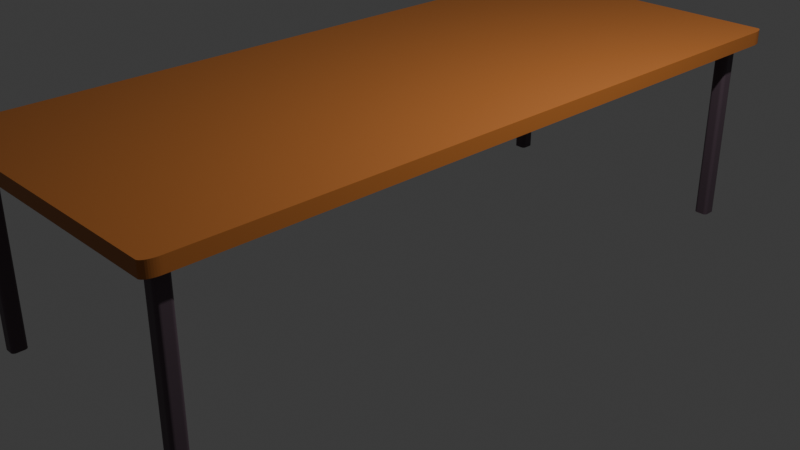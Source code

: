 # Source: Table.blend  (saved by Blender 4.4.32; exported with 4.5.12 LTS)
import bpy
from mathutils import Matrix  # noqa: F401  (used for matrix-valued properties, if any)

bpy.ops.wm.read_factory_settings(use_empty=True)
scene = bpy.context.scene
scene.name = 'Scene'

# ---- collections
col_collection = bpy.data.collections.new('Collection'); scene.collection.children.link(col_collection)

# ---- materials (node trees are filled in below, after node groups)
mat_material = bpy.data.materials.new('Material')
mat_material.alpha_threshold = 0.0
mat_material.roughness = 0.5
mat_material.line_color = (0.0, 0.0, 0.0, 1.0)
mat_material_003 = bpy.data.materials.new('Material.003')
mat_material_004 = bpy.data.materials.new('Material.004')
mat_material_002 = bpy.data.materials.new('Material.002')
mat_material_005 = bpy.data.materials.new('Material.005')

# ---- material node trees
mat_material.use_nodes = True; mat_material.node_tree.nodes.clear()
_N = mat_material.node_tree.nodes; _L = mat_material.node_tree.links
n0 = _N.new('ShaderNodeOutputMaterial'); n0.name = 'Material Output'; n0.location = (300, 300)
n1 = _N.new('ShaderNodeBsdfPrincipled'); n1.name = 'Principled BSDF'; n1.location = (10, 300)
n1.inputs[0].default_value = (0.4516, 0.1494, 0.03111, 1.0)
n1.inputs[3].default_value = 1.45
_L.new(n1.outputs[0], n0.inputs[0])
n0.is_active_output = True
mat_material_003.use_nodes = True; mat_material_003.node_tree.nodes.clear()
_N = mat_material_003.node_tree.nodes; _L = mat_material_003.node_tree.links
n0 = _N.new('ShaderNodeBsdfPrincipled'); n0.name = 'Principled BSDF'; n0.location = (10, 300)
n0.inputs[0].default_value = (0.09084, 0.05951, 0.07819, 1.0)
n1 = _N.new('ShaderNodeOutputMaterial'); n1.name = 'Material Output'; n1.location = (300, 300)
_L.new(n0.outputs[0], n1.inputs[0])
n1.is_active_output = True
mat_material_004.use_nodes = True; mat_material_004.node_tree.nodes.clear()
_N = mat_material_004.node_tree.nodes; _L = mat_material_004.node_tree.links
n0 = _N.new('ShaderNodeBsdfPrincipled'); n0.name = 'Principled BSDF'; n0.location = (10, 300)
n0.inputs[0].default_value = (0.09084, 0.05951, 0.07819, 1.0)
n1 = _N.new('ShaderNodeOutputMaterial'); n1.name = 'Material Output'; n1.location = (300, 300)
_L.new(n0.outputs[0], n1.inputs[0])
n1.is_active_output = True
mat_material_002.use_nodes = True; mat_material_002.node_tree.nodes.clear()
_N = mat_material_002.node_tree.nodes; _L = mat_material_002.node_tree.links
n0 = _N.new('ShaderNodeBsdfPrincipled'); n0.name = 'Principled BSDF'; n0.location = (10, 300)
n0.inputs[0].default_value = (0.09084, 0.05951, 0.07819, 1.0)
n1 = _N.new('ShaderNodeOutputMaterial'); n1.name = 'Material Output'; n1.location = (300, 300)
_L.new(n0.outputs[0], n1.inputs[0])
n1.is_active_output = True
mat_material_005.use_nodes = True; mat_material_005.node_tree.nodes.clear()
_N = mat_material_005.node_tree.nodes; _L = mat_material_005.node_tree.links
n0 = _N.new('ShaderNodeBsdfPrincipled'); n0.name = 'Principled BSDF'; n0.location = (10, 300)
n0.inputs[0].default_value = (0.09084, 0.05951, 0.07819, 1.0)
n1 = _N.new('ShaderNodeOutputMaterial'); n1.name = 'Material Output'; n1.location = (300, 300)
_L.new(n0.outputs[0], n1.inputs[0])
n1.is_active_output = True

# ---- world
world_world = bpy.data.worlds.new('World'); scene.world = world_world
world_world.use_nodes = True; world_world.node_tree.nodes.clear()
_N = world_world.node_tree.nodes; _L = world_world.node_tree.links
n0 = _N.new('ShaderNodeOutputWorld'); n0.name = 'World Output'; n0.location = (300, 300)
n1 = _N.new('ShaderNodeBackground'); n1.name = 'Background'; n1.location = (10, 300)
n1.inputs[0].default_value = (0.05088, 0.05088, 0.05088, 1.0)
_L.new(n1.outputs[0], n0.inputs[0])
n0.is_active_output = True
world_world.color = (0.05088, 0.05088, 0.05088)
world_world.sun_shadow_jitter_overblur = 0.0

# ---- cameras
cam_camera = bpy.data.cameras.new('Camera')
cam_camera.clip_end = 100.0
cam_camera.ortho_scale = 7.314

# ---- lights
light_light = bpy.data.lights.new('Light', 'POINT')
light_light.energy = 1000.0
light_light.shadow_soft_size = 0.1

# ---- meshes
me_cube = bpy.data.meshes.new('Cube')
me_cube.from_pydata([(1.0, 0.9578, 1.0), (0.9578, 1.0, 1.0), (0.9996, 0.9638, 1.0), (0.9983, 0.9697, 1.0), (0.9962, 0.9753, 1.0), (0.9933, 0.9806, 1.0), (0.9897, 0.9854, 1.0), (0.9854, 0.9897, 1.0), (0.9806, 0.9933, 1.0), (0.9753, 0.9962, 1.0), (0.9697, 0.9983, 1.0), (0.9638, 0.9996, 1.0), (0.9578, 1.0, -1.0), (1.0, 0.9578, -1.0), (0.9638, 0.9996, -1.0), (0.9697, 0.9983, -1.0), (0.9753, 0.9962, -1.0), (0.9806, 0.9933, -1.0), (0.9854, 0.9897, -1.0), (0.9897, 0.9854, -1.0), (0.9933, 0.9806, -1.0), (0.9962, 0.9753, -1.0), (0.9983, 0.9697, -1.0), (0.9996, 0.9638, -1.0), (0.9578, -1.0, 1.0), (1.0, -0.9578, 1.0), (0.9638, -0.9996, 1.0), (0.9697, -0.9983, 1.0), (0.9753, -0.9962, 1.0), (0.9806, -0.9933, 1.0), (0.9854, -0.9897, 1.0), (0.9897, -0.9854, 1.0), (0.9933, -0.9806, 1.0), (0.9962, -0.9753, 1.0), (0.9983, -0.9697, 1.0), (0.9996, -0.9638, 1.0), (1.0, -0.9578, -1.0), (0.9578, -1.0, -1.0), (0.9996, -0.9638, -1.0), (0.9983, -0.9697, -1.0), (0.9962, -0.9753, -1.0), (0.9933, -0.9806, -1.0), (0.9897, -0.9854, -1.0), (0.9854, -0.9897, -1.0), (0.9806, -0.9933, -1.0), (0.9753, -0.9962, -1.0), (0.9697, -0.9983, -1.0), (0.9638, -0.9996, -1.0), (-0.9578, 1.0, 1.0), (-1.0, 0.9578, 1.0), (-0.9638, 0.9996, 1.0), (-0.9697, 0.9983, 1.0), (-0.9753, 0.9962, 1.0), (-0.9806, 0.9933, 1.0), (-0.9854, 0.9897, 1.0), (-0.9897, 0.9854, 1.0), (-0.9933, 0.9806, 1.0), (-0.9962, 0.9753, 1.0), (-0.9983, 0.9697, 1.0), (-0.9996, 0.9638, 1.0), (-1.0, 0.9578, -1.0), (-0.9578, 1.0, -1.0), (-0.9996, 0.9638, -1.0), (-0.9983, 0.9697, -1.0), (-0.9962, 0.9753, -1.0), (-0.9933, 0.9806, -1.0), (-0.9897, 0.9854, -1.0), (-0.9854, 0.9897, -1.0), (-0.9806, 0.9933, -1.0), (-0.9753, 0.9962, -1.0), (-0.9697, 0.9983, -1.0), (-0.9638, 0.9996, -1.0), (-1.0, -0.9578, 1.0), (-0.9578, -1.0, 1.0), (-0.9996, -0.9638, 1.0), (-0.9983, -0.9697, 1.0), (-0.9962, -0.9753, 1.0), (-0.9933, -0.9806, 1.0), (-0.9897, -0.9854, 1.0), (-0.9854, -0.9897, 1.0), (-0.9806, -0.9933, 1.0), (-0.9753, -0.9962, 1.0), (-0.9697, -0.9983, 1.0), (-0.9638, -0.9996, 1.0), (-0.9578, -1.0, -1.0), (-1.0, -0.9578, -1.0), (-0.9638, -0.9996, -1.0), (-0.9697, -0.9983, -1.0), (-0.9753, -0.9962, -1.0), (-0.9806, -0.9933, -1.0), (-0.9854, -0.9897, -1.0), (-0.9897, -0.9854, -1.0), (-0.9933, -0.9806, -1.0), (-0.9962, -0.9753, -1.0), (-0.9983, -0.9697, -1.0), (-0.9996, -0.9638, -1.0), (0.8695, 0.9452, -28.41), (0.8927, 0.9345, -28.41), (0.8721, 0.9451, -28.41), (0.8747, 0.9449, -28.41), (0.8772, 0.9446, -28.41), (0.8796, 0.9441, -28.41), (0.8818, 0.9435, -28.41), (0.884, 0.9428, -28.41), (0.8859, 0.942, -28.41), (0.8876, 0.9412, -28.41), (0.8891, 0.9402, -28.41), (0.8904, 0.9391, -28.41), (0.8914, 0.938, -28.41), (0.8921, 0.9369, -28.41), (0.8925, 0.9357, -28.41), (0.8927, 0.9345, -0.937), (0.8695, 0.9452, -0.937), (0.8925, 0.9357, -0.937), (0.8921, 0.9369, -0.937), (0.8914, 0.938, -0.937), (0.8904, 0.9391, -0.937), (0.8891, 0.9402, -0.937), (0.8876, 0.9412, -0.937), (0.8859, 0.942, -0.937), (0.884, 0.9428, -0.937), (0.8818, 0.9435, -0.937), (0.8796, 0.9441, -0.937), (0.8772, 0.9446, -0.937), (0.8747, 0.9449, -0.937), (0.8721, 0.9451, -0.937), (0.8927, 0.9132, -28.41), (0.8695, 0.9025, -28.41), (0.8925, 0.912, -28.41), (0.8921, 0.9108, -28.41), (0.8914, 0.9096, -28.41), (0.8904, 0.9085, -28.41), (0.8891, 0.9075, -28.41), (0.8876, 0.9065, -28.41), (0.8859, 0.9056, -28.41), (0.884, 0.9048, -28.41), (0.8818, 0.9042, -28.41), (0.8796, 0.9036, -28.41), (0.8772, 0.9031, -28.41), (0.8747, 0.9028, -28.41), (0.8721, 0.9026, -28.41), (0.8695, 0.9025, -0.937), (0.8927, 0.9132, -0.937), (0.8721, 0.9026, -0.937), (0.8747, 0.9028, -0.937), (0.8772, 0.9031, -0.937), (0.8796, 0.9036, -0.937), (0.8818, 0.9042, -0.937), (0.884, 0.9048, -0.937), (0.8859, 0.9056, -0.937), (0.8876, 0.9065, -0.937), (0.8891, 0.9075, -0.937), (0.8904, 0.9085, -0.937), (0.8914, 0.9096, -0.937), (0.8921, 0.9108, -0.937), (0.8925, 0.912, -0.937), (0.8001, 0.9345, -28.41), (0.8232, 0.9452, -28.41), (0.8002, 0.9357, -28.41), (0.8006, 0.9369, -28.41), (0.8014, 0.938, -28.41), (0.8023, 0.9391, -28.41), (0.8036, 0.9402, -28.41), (0.8051, 0.9412, -28.41), (0.8068, 0.942, -28.41), (0.8088, 0.9428, -28.41), (0.8109, 0.9435, -28.41), (0.8131, 0.9441, -28.41), (0.8155, 0.9446, -28.41), (0.818, 0.9449, -28.41), (0.8206, 0.9451, -28.41), (0.8232, 0.9452, -0.937), (0.8001, 0.9345, -0.937), (0.8206, 0.9451, -0.937), (0.818, 0.9449, -0.937), (0.8155, 0.9446, -0.937), (0.8131, 0.9441, -0.937), (0.8109, 0.9435, -0.937), (0.8088, 0.9428, -0.937), (0.8068, 0.942, -0.937), (0.8051, 0.9412, -0.937), (0.8036, 0.9402, -0.937), (0.8023, 0.9391, -0.937), (0.8014, 0.938, -0.937), (0.8006, 0.9369, -0.937), (0.8002, 0.9357, -0.937), (0.8232, 0.9025, -28.41), (0.8001, 0.9132, -28.41), (0.8206, 0.9026, -28.41), (0.818, 0.9028, -28.41), (0.8155, 0.9031, -28.41), (0.8131, 0.9036, -28.41), (0.8109, 0.9042, -28.41), (0.8088, 0.9048, -28.41), (0.8068, 0.9056, -28.41), (0.8051, 0.9065, -28.41), (0.8036, 0.9075, -28.41), (0.8023, 0.9085, -28.41), (0.8014, 0.9096, -28.41), (0.8006, 0.9108, -28.41), (0.8002, 0.912, -28.41), (0.8001, 0.9132, -0.937), (0.8232, 0.9025, -0.937), (0.8002, 0.912, -0.937), (0.8006, 0.9108, -0.937), (0.8014, 0.9096, -0.937), (0.8023, 0.9085, -0.937), (0.8036, 0.9075, -0.937), (0.8051, 0.9065, -0.937), (0.8068, 0.9056, -0.937), (0.8088, 0.9048, -0.937), (0.8109, 0.9042, -0.937), (0.8131, 0.9036, -0.937), (0.8155, 0.9031, -0.937), (0.818, 0.9028, -0.937), (0.8206, 0.9026, -0.937), (-0.8226, 0.9452, -28.41), (-0.7995, 0.9345, -28.41), (-0.82, 0.9451, -28.41), (-0.8175, 0.9449, -28.41), (-0.815, 0.9446, -28.41), (-0.8126, 0.9441, -28.41), (-0.8103, 0.9435, -28.41), (-0.8082, 0.9428, -28.41), (-0.8063, 0.942, -28.41), (-0.8046, 0.9412, -28.41), (-0.8031, 0.9402, -28.41), (-0.8018, 0.9391, -28.41), (-0.8008, 0.938, -28.41), (-0.8001, 0.9369, -28.41), (-0.7997, 0.9357, -28.41), (-0.7995, 0.9345, -0.937), (-0.8226, 0.9452, -0.937), (-0.7997, 0.9357, -0.937), (-0.8001, 0.9369, -0.937), (-0.8008, 0.938, -0.937), (-0.8018, 0.9391, -0.937), (-0.8031, 0.9402, -0.937), (-0.8046, 0.9412, -0.937), (-0.8063, 0.942, -0.937), (-0.8082, 0.9428, -0.937), (-0.8103, 0.9435, -0.937), (-0.8126, 0.9441, -0.937), (-0.815, 0.9446, -0.937), (-0.8175, 0.9449, -0.937), (-0.82, 0.9451, -0.937), (-0.7995, 0.9132, -28.41), (-0.8226, 0.9025, -28.41), (-0.7997, 0.912, -28.41), (-0.8001, 0.9108, -28.41), (-0.8008, 0.9096, -28.41), (-0.8018, 0.9085, -28.41), (-0.8031, 0.9075, -28.41), (-0.8046, 0.9065, -28.41), (-0.8063, 0.9056, -28.41), (-0.8082, 0.9048, -28.41), (-0.8103, 0.9042, -28.41), (-0.8126, 0.9036, -28.41), (-0.815, 0.9031, -28.41), (-0.8175, 0.9028, -28.41), (-0.82, 0.9026, -28.41), (-0.8226, 0.9025, -0.937), (-0.7995, 0.9132, -0.937), (-0.82, 0.9026, -0.937), (-0.8175, 0.9028, -0.937), (-0.815, 0.9031, -0.937), (-0.8126, 0.9036, -0.937), (-0.8103, 0.9042, -0.937), (-0.8082, 0.9048, -0.937), (-0.8063, 0.9056, -0.937), (-0.8046, 0.9065, -0.937), (-0.8031, 0.9075, -0.937), (-0.8018, 0.9085, -0.937), (-0.8008, 0.9096, -0.937), (-0.8001, 0.9108, -0.937), (-0.7997, 0.912, -0.937), (-0.8921, 0.9345, -28.41), (-0.869, 0.9452, -28.41), (-0.892, 0.9357, -28.41), (-0.8915, 0.9369, -28.41), (-0.8908, 0.938, -28.41), (-0.8898, 0.9391, -28.41), (-0.8886, 0.9402, -28.41), (-0.8871, 0.9412, -28.41), (-0.8854, 0.942, -28.41), (-0.8834, 0.9428, -28.41), (-0.8813, 0.9435, -28.41), (-0.879, 0.9441, -28.41), (-0.8766, 0.9446, -28.41), (-0.8742, 0.9449, -28.41), (-0.8716, 0.9451, -28.41), (-0.869, 0.9452, -0.937), (-0.8921, 0.9345, -0.937), (-0.8716, 0.9451, -0.937), (-0.8742, 0.9449, -0.937), (-0.8766, 0.9446, -0.937), (-0.879, 0.9441, -0.937), (-0.8813, 0.9435, -0.937), (-0.8834, 0.9428, -0.937), (-0.8854, 0.942, -0.937), (-0.8871, 0.9412, -0.937), (-0.8886, 0.9402, -0.937), (-0.8898, 0.9391, -0.937), (-0.8908, 0.938, -0.937), (-0.8915, 0.9369, -0.937), (-0.892, 0.9357, -0.937), (-0.869, 0.9025, -28.41), (-0.8921, 0.9132, -28.41), (-0.8716, 0.9026, -28.41), (-0.8742, 0.9028, -28.41), (-0.8766, 0.9031, -28.41), (-0.879, 0.9036, -28.41), (-0.8813, 0.9042, -28.41), (-0.8834, 0.9048, -28.41), (-0.8854, 0.9056, -28.41), (-0.8871, 0.9065, -28.41), (-0.8886, 0.9075, -28.41), (-0.8898, 0.9085, -28.41), (-0.8908, 0.9096, -28.41), (-0.8915, 0.9108, -28.41), (-0.892, 0.912, -28.41), (-0.8921, 0.9132, -0.937), (-0.869, 0.9025, -0.937), (-0.892, 0.912, -0.937), (-0.8915, 0.9108, -0.937), (-0.8908, 0.9096, -0.937), (-0.8898, 0.9085, -0.937), (-0.8886, 0.9075, -0.937), (-0.8871, 0.9065, -0.937), (-0.8854, 0.9056, -0.937), (-0.8834, 0.9048, -0.937), (-0.8813, 0.9042, -0.937), (-0.879, 0.9036, -0.937), (-0.8766, 0.9031, -0.937), (-0.8742, 0.9028, -0.937), (-0.8716, 0.9026, -0.937), (0.8695, -0.9132, -28.41), (0.8927, -0.9238, -28.41), (0.8721, -0.9132, -28.41), (0.8747, -0.9134, -28.41), (0.8772, -0.9138, -28.41), (0.8796, -0.9142, -28.41), (0.8818, -0.9148, -28.41), (0.884, -0.9155, -28.41), (0.8859, -0.9163, -28.41), (0.8876, -0.9172, -28.41), (0.8891, -0.9181, -28.41), (0.8904, -0.9192, -28.41), (0.8914, -0.9203, -28.41), (0.8921, -0.9214, -28.41), (0.8925, -0.9226, -28.41), (0.8927, -0.9238, -0.937), (0.8695, -0.9132, -0.937), (0.8925, -0.9226, -0.937), (0.8921, -0.9214, -0.937), (0.8914, -0.9203, -0.937), (0.8904, -0.9192, -0.937), (0.8891, -0.9181, -0.937), (0.8876, -0.9172, -0.937), (0.8859, -0.9163, -0.937), (0.884, -0.9155, -0.937), (0.8818, -0.9148, -0.937), (0.8796, -0.9142, -0.937), (0.8772, -0.9138, -0.937), (0.8747, -0.9134, -0.937), (0.8721, -0.9132, -0.937), (0.8927, -0.9452, -28.41), (0.8695, -0.9558, -28.41), (0.8925, -0.9463, -28.41), (0.8921, -0.9475, -28.41), (0.8914, -0.9487, -28.41), (0.8904, -0.9498, -28.41), (0.8891, -0.9508, -28.41), (0.8876, -0.9518, -28.41), (0.8859, -0.9527, -28.41), (0.884, -0.9535, -28.41), (0.8818, -0.9542, -28.41), (0.8796, -0.9547, -28.41), (0.8772, -0.9552, -28.41), (0.8747, -0.9555, -28.41), (0.8721, -0.9557, -28.41), (0.8695, -0.9558, -0.937), (0.8927, -0.9452, -0.937), (0.8721, -0.9557, -0.937), (0.8747, -0.9555, -0.937), (0.8772, -0.9552, -0.937), (0.8796, -0.9547, -0.937), (0.8818, -0.9542, -0.937), (0.884, -0.9535, -0.937), (0.8859, -0.9527, -0.937), (0.8876, -0.9518, -0.937), (0.8891, -0.9508, -0.937), (0.8904, -0.9498, -0.937), (0.8914, -0.9487, -0.937), (0.8921, -0.9475, -0.937), (0.8925, -0.9463, -0.937), (0.8001, -0.9238, -28.41), (0.8232, -0.9132, -28.41), (0.8002, -0.9226, -28.41), (0.8006, -0.9214, -28.41), (0.8014, -0.9203, -28.41), (0.8023, -0.9192, -28.41), (0.8036, -0.9181, -28.41), (0.8051, -0.9172, -28.41), (0.8068, -0.9163, -28.41), (0.8088, -0.9155, -28.41), (0.8109, -0.9148, -28.41), (0.8131, -0.9142, -28.41), (0.8155, -0.9138, -28.41), (0.818, -0.9134, -28.41), (0.8206, -0.9132, -28.41), (0.8232, -0.9132, -0.937), (0.8001, -0.9238, -0.937), (0.8206, -0.9132, -0.937), (0.818, -0.9134, -0.937), (0.8155, -0.9138, -0.937), (0.8131, -0.9142, -0.937), (0.8109, -0.9148, -0.937), (0.8088, -0.9155, -0.937), (0.8068, -0.9163, -0.937), (0.8051, -0.9172, -0.937), (0.8036, -0.9181, -0.937), (0.8023, -0.9192, -0.937), (0.8014, -0.9203, -0.937), (0.8006, -0.9214, -0.937), (0.8002, -0.9226, -0.937), (0.8232, -0.9558, -28.41), (0.8001, -0.9452, -28.41), (0.8206, -0.9557, -28.41), (0.818, -0.9555, -28.41), (0.8155, -0.9552, -28.41), (0.8131, -0.9547, -28.41), (0.8109, -0.9542, -28.41), (0.8088, -0.9535, -28.41), (0.8068, -0.9527, -28.41), (0.8051, -0.9518, -28.41), (0.8036, -0.9508, -28.41), (0.8023, -0.9498, -28.41), (0.8014, -0.9487, -28.41), (0.8006, -0.9475, -28.41), (0.8002, -0.9463, -28.41), (0.8001, -0.9452, -0.937), (0.8232, -0.9558, -0.937), (0.8002, -0.9463, -0.937), (0.8006, -0.9475, -0.937), (0.8014, -0.9487, -0.937), (0.8023, -0.9498, -0.937), (0.8036, -0.9508, -0.937), (0.8051, -0.9518, -0.937), (0.8068, -0.9527, -0.937), (0.8088, -0.9535, -0.937), (0.8109, -0.9542, -0.937), (0.8131, -0.9547, -0.937), (0.8155, -0.9552, -0.937), (0.818, -0.9555, -0.937), (0.8206, -0.9557, -0.937), (-0.7968, -0.9132, -28.41), (-0.7737, -0.9238, -28.41), (-0.7942, -0.9132, -28.41), (-0.7916, -0.9134, -28.41), (-0.7891, -0.9138, -28.41), (-0.7867, -0.9142, -28.41), (-0.7845, -0.9148, -28.41), (-0.7824, -0.9155, -28.41), (-0.7804, -0.9163, -28.41), (-0.7787, -0.9172, -28.41), (-0.7772, -0.9181, -28.41), (-0.776, -0.9192, -28.41), (-0.775, -0.9203, -28.41), (-0.7742, -0.9214, -28.41), (-0.7738, -0.9226, -28.41), (-0.7737, -0.9238, -0.937), (-0.7968, -0.9132, -0.937), (-0.7738, -0.9226, -0.937), (-0.7742, -0.9214, -0.937), (-0.775, -0.9203, -0.937), (-0.776, -0.9192, -0.937), (-0.7772, -0.9181, -0.937), (-0.7787, -0.9172, -0.937), (-0.7804, -0.9163, -0.937), (-0.7824, -0.9155, -0.937), (-0.7845, -0.9148, -0.937), (-0.7867, -0.9142, -0.937), (-0.7891, -0.9138, -0.937), (-0.7916, -0.9134, -0.937), (-0.7942, -0.9132, -0.937), (-0.7737, -0.9452, -28.41), (-0.7968, -0.9558, -28.41), (-0.7738, -0.9463, -28.41), (-0.7742, -0.9475, -28.41), (-0.775, -0.9487, -28.41), (-0.776, -0.9498, -28.41), (-0.7772, -0.9508, -28.41), (-0.7787, -0.9518, -28.41), (-0.7804, -0.9527, -28.41), (-0.7824, -0.9535, -28.41), (-0.7845, -0.9542, -28.41), (-0.7867, -0.9547, -28.41), (-0.7891, -0.9552, -28.41), (-0.7916, -0.9555, -28.41), (-0.7942, -0.9557, -28.41), (-0.7968, -0.9558, -0.937), (-0.7737, -0.9452, -0.937), (-0.7942, -0.9557, -0.937), (-0.7916, -0.9555, -0.937), (-0.7891, -0.9552, -0.937), (-0.7867, -0.9547, -0.937), (-0.7845, -0.9542, -0.937), (-0.7824, -0.9535, -0.937), (-0.7804, -0.9527, -0.937), (-0.7787, -0.9518, -0.937), (-0.7772, -0.9508, -0.937), (-0.776, -0.9498, -0.937), (-0.775, -0.9487, -0.937), (-0.7742, -0.9475, -0.937), (-0.7738, -0.9463, -0.937), (-0.8663, -0.9238, -28.41), (-0.8432, -0.9132, -28.41), (-0.8661, -0.9226, -28.41), (-0.8657, -0.9214, -28.41), (-0.865, -0.9203, -28.41), (-0.864, -0.9192, -28.41), (-0.8627, -0.9181, -28.41), (-0.8612, -0.9172, -28.41), (-0.8595, -0.9163, -28.41), (-0.8576, -0.9155, -28.41), (-0.8554, -0.9148, -28.41), (-0.8532, -0.9142, -28.41), (-0.8508, -0.9138, -28.41), (-0.8483, -0.9134, -28.41), (-0.8457, -0.9132, -28.41), (-0.8432, -0.9132, -0.937), (-0.8663, -0.9238, -0.937), (-0.8457, -0.9132, -0.937), (-0.8483, -0.9134, -0.937), (-0.8508, -0.9138, -0.937), (-0.8532, -0.9142, -0.937), (-0.8554, -0.9148, -0.937), (-0.8576, -0.9155, -0.937), (-0.8595, -0.9163, -0.937), (-0.8612, -0.9172, -0.937), (-0.8627, -0.9181, -0.937), (-0.864, -0.9192, -0.937), (-0.865, -0.9203, -0.937), (-0.8657, -0.9214, -0.937), (-0.8661, -0.9226, -0.937), (-0.8432, -0.9558, -28.41), (-0.8663, -0.9452, -28.41), (-0.8457, -0.9557, -28.41), (-0.8483, -0.9555, -28.41), (-0.8508, -0.9552, -28.41), (-0.8532, -0.9547, -28.41), (-0.8554, -0.9542, -28.41), (-0.8576, -0.9535, -28.41), (-0.8595, -0.9527, -28.41), (-0.8612, -0.9518, -28.41), (-0.8627, -0.9508, -28.41), (-0.864, -0.9498, -28.41), (-0.865, -0.9487, -28.41), (-0.8657, -0.9475, -28.41), (-0.8661, -0.9463, -28.41), (-0.8663, -0.9452, -0.937), (-0.8432, -0.9558, -0.937), (-0.8661, -0.9463, -0.937), (-0.8657, -0.9475, -0.937), (-0.865, -0.9487, -0.937), (-0.864, -0.9498, -0.937), (-0.8627, -0.9508, -0.937), (-0.8612, -0.9518, -0.937), (-0.8595, -0.9527, -0.937), (-0.8576, -0.9535, -0.937), (-0.8554, -0.9542, -0.937), (-0.8532, -0.9547, -0.937), (-0.8508, -0.9552, -0.937), (-0.8483, -0.9555, -0.937), (-0.8457, -0.9557, -0.937)], [], [(60, 62, 63, 64, 65, 66, 67, 68, 69, 70, 71, 61, 12, 14, 15, 16, 17, 18, 19, 20, 21, 22, 23, 13, 36, 38, 39, 40, 41, 42, 43, 44, 45, 46, 47, 37, 84, 86, 87, 88, 89, 90, 91, 92, 93, 94, 95, 85), (85, 72, 49, 60), (37, 24, 73, 84), (0, 2, 3, 4, 5, 6, 7, 8, 9, 10, 11, 1, 48, 50, 51, 52, 53, 54, 55, 56, 57, 58, 59, 49, 72, 74, 75, 76, 77, 78, 79, 80, 81, 82, 83, 73, 24, 26, 27, 28, 29, 30, 31, 32, 33, 34, 35, 25), (13, 0, 25, 36), (0, 13, 23, 2), (2, 23, 22, 3), (3, 22, 21, 4), (4, 21, 20, 5), (5, 20, 19, 6), (6, 19, 18, 7), (7, 18, 17, 8), (8, 17, 16, 9), (9, 16, 15, 10), (10, 15, 14, 11), (11, 14, 12, 1), (84, 73, 83, 86), (86, 83, 82, 87), (87, 82, 81, 88), (88, 81, 80, 89), (89, 80, 79, 90), (90, 79, 78, 91), (91, 78, 77, 92), (92, 77, 76, 93), (93, 76, 75, 94), (94, 75, 74, 95), (95, 74, 72, 85), (24, 37, 47, 26), (26, 47, 46, 27), (27, 46, 45, 28), (28, 45, 44, 29), (29, 44, 43, 30), (30, 43, 42, 31), (31, 42, 41, 32), (32, 41, 40, 33), (33, 40, 39, 34), (34, 39, 38, 35), (35, 38, 36, 25), (48, 61, 71, 50), (50, 71, 70, 51), (51, 70, 69, 52), (52, 69, 68, 53), (53, 68, 67, 54), (54, 67, 66, 55), (55, 66, 65, 56), (56, 65, 64, 57), (57, 64, 63, 58), (58, 63, 62, 59), (59, 62, 60, 49), (61, 48, 1, 12), (157, 171, 112, 96), (187, 201, 172, 156), (201, 203, 204, 205, 206, 207, 208, 209, 210, 211, 212, 213, 214, 215, 202, 141, 143, 144, 145, 146, 147, 148, 149, 150, 151, 152, 153, 154, 155, 142, 111, 113, 114, 115, 116, 117, 118, 119, 120, 121, 122, 123, 124, 125, 112, 171, 173, 174, 175, 176, 177, 178, 179, 180, 181, 182, 183, 184, 185, 172), (97, 111, 142, 126), (127, 141, 202, 186), (96, 112, 125, 98), (98, 125, 124, 99), (99, 124, 123, 100), (100, 123, 122, 101), (101, 122, 121, 102), (102, 121, 120, 103), (103, 120, 119, 104), (104, 119, 118, 105), (105, 118, 117, 106), (106, 117, 116, 107), (107, 116, 115, 108), (108, 115, 114, 109), (109, 114, 113, 110), (110, 113, 111, 97), (141, 127, 140, 143), (143, 140, 139, 144), (144, 139, 138, 145), (145, 138, 137, 146), (146, 137, 136, 147), (147, 136, 135, 148), (148, 135, 134, 149), (149, 134, 133, 150), (150, 133, 132, 151), (151, 132, 131, 152), (152, 131, 130, 153), (153, 130, 129, 154), (154, 129, 128, 155), (155, 128, 126, 142), (201, 187, 200, 203), (203, 200, 199, 204), (204, 199, 198, 205), (205, 198, 197, 206), (206, 197, 196, 207), (207, 196, 195, 208), (208, 195, 194, 209), (209, 194, 193, 210), (210, 193, 192, 211), (211, 192, 191, 212), (212, 191, 190, 213), (213, 190, 189, 214), (214, 189, 188, 215), (215, 188, 186, 202), (171, 157, 170, 173), (173, 170, 169, 174), (174, 169, 168, 175), (175, 168, 167, 176), (176, 167, 166, 177), (177, 166, 165, 178), (178, 165, 164, 179), (179, 164, 163, 180), (180, 163, 162, 181), (181, 162, 161, 182), (182, 161, 160, 183), (183, 160, 159, 184), (184, 159, 158, 185), (185, 158, 156, 172), (126, 128, 129, 130, 131, 132, 133, 134, 135, 136, 137, 138, 139, 140, 127, 186, 188, 189, 190, 191, 192, 193, 194, 195, 196, 197, 198, 199, 200, 187, 156, 158, 159, 160, 161, 162, 163, 164, 165, 166, 167, 168, 169, 170, 157, 96, 98, 99, 100, 101, 102, 103, 104, 105, 106, 107, 108, 109, 110, 97), (277, 291, 232, 216), (307, 321, 292, 276), (321, 323, 324, 325, 326, 327, 328, 329, 330, 331, 332, 333, 334, 335, 322, 261, 263, 264, 265, 266, 267, 268, 269, 270, 271, 272, 273, 274, 275, 262, 231, 233, 234, 235, 236, 237, 238, 239, 240, 241, 242, 243, 244, 245, 232, 291, 293, 294, 295, 296, 297, 298, 299, 300, 301, 302, 303, 304, 305, 292), (217, 231, 262, 246), (247, 261, 322, 306), (216, 232, 245, 218), (218, 245, 244, 219), (219, 244, 243, 220), (220, 243, 242, 221), (221, 242, 241, 222), (222, 241, 240, 223), (223, 240, 239, 224), (224, 239, 238, 225), (225, 238, 237, 226), (226, 237, 236, 227), (227, 236, 235, 228), (228, 235, 234, 229), (229, 234, 233, 230), (230, 233, 231, 217), (261, 247, 260, 263), (263, 260, 259, 264), (264, 259, 258, 265), (265, 258, 257, 266), (266, 257, 256, 267), (267, 256, 255, 268), (268, 255, 254, 269), (269, 254, 253, 270), (270, 253, 252, 271), (271, 252, 251, 272), (272, 251, 250, 273), (273, 250, 249, 274), (274, 249, 248, 275), (275, 248, 246, 262), (321, 307, 320, 323), (323, 320, 319, 324), (324, 319, 318, 325), (325, 318, 317, 326), (326, 317, 316, 327), (327, 316, 315, 328), (328, 315, 314, 329), (329, 314, 313, 330), (330, 313, 312, 331), (331, 312, 311, 332), (332, 311, 310, 333), (333, 310, 309, 334), (334, 309, 308, 335), (335, 308, 306, 322), (291, 277, 290, 293), (293, 290, 289, 294), (294, 289, 288, 295), (295, 288, 287, 296), (296, 287, 286, 297), (297, 286, 285, 298), (298, 285, 284, 299), (299, 284, 283, 300), (300, 283, 282, 301), (301, 282, 281, 302), (302, 281, 280, 303), (303, 280, 279, 304), (304, 279, 278, 305), (305, 278, 276, 292), (246, 248, 249, 250, 251, 252, 253, 254, 255, 256, 257, 258, 259, 260, 247, 306, 308, 309, 310, 311, 312, 313, 314, 315, 316, 317, 318, 319, 320, 307, 276, 278, 279, 280, 281, 282, 283, 284, 285, 286, 287, 288, 289, 290, 277, 216, 218, 219, 220, 221, 222, 223, 224, 225, 226, 227, 228, 229, 230, 217), (397, 411, 352, 336), (427, 441, 412, 396), (441, 443, 444, 445, 446, 447, 448, 449, 450, 451, 452, 453, 454, 455, 442, 381, 383, 384, 385, 386, 387, 388, 389, 390, 391, 392, 393, 394, 395, 382, 351, 353, 354, 355, 356, 357, 358, 359, 360, 361, 362, 363, 364, 365, 352, 411, 413, 414, 415, 416, 417, 418, 419, 420, 421, 422, 423, 424, 425, 412), (337, 351, 382, 366), (367, 381, 442, 426), (336, 352, 365, 338), (338, 365, 364, 339), (339, 364, 363, 340), (340, 363, 362, 341), (341, 362, 361, 342), (342, 361, 360, 343), (343, 360, 359, 344), (344, 359, 358, 345), (345, 358, 357, 346), (346, 357, 356, 347), (347, 356, 355, 348), (348, 355, 354, 349), (349, 354, 353, 350), (350, 353, 351, 337), (381, 367, 380, 383), (383, 380, 379, 384), (384, 379, 378, 385), (385, 378, 377, 386), (386, 377, 376, 387), (387, 376, 375, 388), (388, 375, 374, 389), (389, 374, 373, 390), (390, 373, 372, 391), (391, 372, 371, 392), (392, 371, 370, 393), (393, 370, 369, 394), (394, 369, 368, 395), (395, 368, 366, 382), (441, 427, 440, 443), (443, 440, 439, 444), (444, 439, 438, 445), (445, 438, 437, 446), (446, 437, 436, 447), (447, 436, 435, 448), (448, 435, 434, 449), (449, 434, 433, 450), (450, 433, 432, 451), (451, 432, 431, 452), (452, 431, 430, 453), (453, 430, 429, 454), (454, 429, 428, 455), (455, 428, 426, 442), (411, 397, 410, 413), (413, 410, 409, 414), (414, 409, 408, 415), (415, 408, 407, 416), (416, 407, 406, 417), (417, 406, 405, 418), (418, 405, 404, 419), (419, 404, 403, 420), (420, 403, 402, 421), (421, 402, 401, 422), (422, 401, 400, 423), (423, 400, 399, 424), (424, 399, 398, 425), (425, 398, 396, 412), (366, 368, 369, 370, 371, 372, 373, 374, 375, 376, 377, 378, 379, 380, 367, 426, 428, 429, 430, 431, 432, 433, 434, 435, 436, 437, 438, 439, 440, 427, 396, 398, 399, 400, 401, 402, 403, 404, 405, 406, 407, 408, 409, 410, 397, 336, 338, 339, 340, 341, 342, 343, 344, 345, 346, 347, 348, 349, 350, 337), (517, 531, 472, 456), (547, 561, 532, 516), (561, 563, 564, 565, 566, 567, 568, 569, 570, 571, 572, 573, 574, 575, 562, 501, 503, 504, 505, 506, 507, 508, 509, 510, 511, 512, 513, 514, 515, 502, 471, 473, 474, 475, 476, 477, 478, 479, 480, 481, 482, 483, 484, 485, 472, 531, 533, 534, 535, 536, 537, 538, 539, 540, 541, 542, 543, 544, 545, 532), (457, 471, 502, 486), (487, 501, 562, 546), (456, 472, 485, 458), (458, 485, 484, 459), (459, 484, 483, 460), (460, 483, 482, 461), (461, 482, 481, 462), (462, 481, 480, 463), (463, 480, 479, 464), (464, 479, 478, 465), (465, 478, 477, 466), (466, 477, 476, 467), (467, 476, 475, 468), (468, 475, 474, 469), (469, 474, 473, 470), (470, 473, 471, 457), (501, 487, 500, 503), (503, 500, 499, 504), (504, 499, 498, 505), (505, 498, 497, 506), (506, 497, 496, 507), (507, 496, 495, 508), (508, 495, 494, 509), (509, 494, 493, 510), (510, 493, 492, 511), (511, 492, 491, 512), (512, 491, 490, 513), (513, 490, 489, 514), (514, 489, 488, 515), (515, 488, 486, 502), (561, 547, 560, 563), (563, 560, 559, 564), (564, 559, 558, 565), (565, 558, 557, 566), (566, 557, 556, 567), (567, 556, 555, 568), (568, 555, 554, 569), (569, 554, 553, 570), (570, 553, 552, 571), (571, 552, 551, 572), (572, 551, 550, 573), (573, 550, 549, 574), (574, 549, 548, 575), (575, 548, 546, 562), (531, 517, 530, 533), (533, 530, 529, 534), (534, 529, 528, 535), (535, 528, 527, 536), (536, 527, 526, 537), (537, 526, 525, 538), (538, 525, 524, 539), (539, 524, 523, 540), (540, 523, 522, 541), (541, 522, 521, 542), (542, 521, 520, 543), (543, 520, 519, 544), (544, 519, 518, 545), (545, 518, 516, 532), (486, 488, 489, 490, 491, 492, 493, 494, 495, 496, 497, 498, 499, 500, 487, 546, 548, 549, 550, 551, 552, 553, 554, 555, 556, 557, 558, 559, 560, 547, 516, 518, 519, 520, 521, 522, 523, 524, 525, 526, 527, 528, 529, 530, 517, 456, 458, 459, 460, 461, 462, 463, 464, 465, 466, 467, 468, 469, 470, 457)])
me_cube.polygons.foreach_set('material_index', [0, 0, 0, 0, 0, 0, 0, 0, 0, 0, 0, 0, 0, 0, 0, 0, 0, 0, 0, 0, 0, 0, 0, 0, 0, 0, 0, 0, 0, 0, 0, 0, 0, 0, 0, 0, 0, 0, 0, 0, 0, 0, 0, 0, 0, 0, 0, 0, 0, 0, 1, 1, 1, 1, 1, 1, 1, 1, 1, 1, 1, 1, 1, 1, 1, 1, 1, 1, 1, 1, 1, 1, 1, 1, 1, 1, 1, 1, 1, 1, 1, 1, 1, 1, 1, 1, 1, 1, 1, 1, 1, 1, 1, 1, 1, 1, 1, 1, 1, 1, 1, 1, 1, 1, 1, 1, 1, 1, 1, 1, 1, 1, 2, 2, 2, 2, 2, 2, 2, 2, 2, 2, 2, 2, 2, 2, 2, 2, 2, 2, 2, 2, 2, 2, 2, 2, 2, 2, 2, 2, 2, 2, 2, 2, 2, 2, 2, 2, 2, 2, 2, 2, 2, 2, 2, 2, 2, 2, 2, 2, 2, 2, 2, 2, 2, 2, 2, 2, 2, 2, 2, 2, 2, 2, 3, 3, 3, 3, 3, 3, 3, 3, 3, 3, 3, 3, 3, 3, 3, 3, 3, 3, 3, 3, 3, 3, 3, 3, 3, 3, 3, 3, 3, 3, 3, 3, 3, 3, 3, 3, 3, 3, 3, 3, 3, 3, 3, 3, 3, 3, 3, 3, 3, 3, 3, 3, 3, 3, 3, 3, 3, 3, 3, 3, 3, 3, 4, 4, 4, 4, 4, 4, 4, 4, 4, 4, 4, 4, 4, 4, 4, 4, 4, 4, 4, 4, 4, 4, 4, 4, 4, 4, 4, 4, 4, 4, 4, 4, 4, 4, 4, 4, 4, 4, 4, 4, 4, 4, 4, 4, 4, 4, 4, 4, 4, 4, 4, 4, 4, 4, 4, 4, 4, 4, 4, 4, 4, 4])
_uv = me_cube.uv_layers.new(name='UVMap')
_uv.uv.foreach_set('vector', [0.125, 0.5053, 0.1251, 0.5045, 0.1252, 0.5038, 0.1255, 0.5031, 0.1258, 0.5024, 0.1263, 0.5018, 0.1268, 0.5013, 0.1274, 0.5008, 0.1281, 0.5005, 0.1288, 0.5002, 0.1295, 0.5001, 0.1303, 0.5, 0.3697, 0.5, 0.3705, 0.5001, 0.3712, 0.5002, 0.3719, 0.5005, 0.3726, 0.5008, 0.3732, 0.5013, 0.3737, 0.5018, 0.3742, 0.5024, 0.3745, 0.5031, 0.3748, 0.5038, 0.3749, 0.5045, 0.375, 0.5053, 0.375, 0.7447, 0.3749, 0.7455, 0.3748, 0.7462, 0.3745, 0.7469, 0.3742, 0.7476, 0.3737, 0.7482, 0.3732, 0.7487, 0.3726, 0.7492, 0.3719, 0.7495, 0.3712, 0.7498, 0.3705, 0.7499, 0.3697, 0.75, 0.1303, 0.75, 0.1295, 0.7499, 0.1288, 0.7498, 0.1281, 0.7495, 0.1274, 0.7492, 0.1268, 0.7487, 0.1263, 0.7482, 0.1258, 0.7476, 0.1255, 0.7469, 0.1252, 0.7462, 0.1251, 0.7455, 0.125, 0.7447, 0.375, 0.00528, 0.625, 0.00528, 0.625, 0.2447, 0.375, 0.2447, 0.375, 0.7553, 0.625, 0.7553, 0.625, 0.9947, 0.375, 0.9947, 0.625, 0.5053, 0.6251, 0.5045, 0.6252, 0.5038, 0.6255, 0.5031, 0.6258, 0.5024, 0.6263, 0.5018, 0.6268, 0.5013, 0.6274, 0.5008, 0.6281, 0.5005, 0.6288, 0.5002, 0.6295, 0.5001, 0.6303, 0.5, 0.8697, 0.5, 0.8705, 0.5001, 0.8712, 0.5002, 0.8719, 0.5005, 0.8726, 0.5008, 0.8732, 0.5013, 0.8737, 0.5018, 0.8742, 0.5024, 0.8745, 0.5031, 0.8748, 0.5038, 0.8749, 0.5045, 0.875, 0.5053, 0.875, 0.7447, 0.8749, 0.7455, 0.8748, 0.7462, 0.8745, 0.7469, 0.8742, 0.7476, 0.8737, 0.7482, 0.8732, 0.7487, 0.8726, 0.7492, 0.8719, 0.7495, 0.8712, 0.7498, 0.8705, 0.7499, 0.8697, 0.75, 0.6303, 0.75, 0.6295, 0.7499, 0.6288, 0.7498, 0.6281, 0.7495, 0.6274, 0.7492, 0.6268, 0.7487, 0.6263, 0.7482, 0.6258, 0.7476, 0.6255, 0.7469, 0.6252, 0.7462, 0.6251, 0.7455, 0.625, 0.7447, 0.375, 0.5053, 0.625, 0.5053, 0.625, 0.7447, 0.375, 0.7447, 0.625, 0.5053, 0.375, 0.5053, 0.375, 0.5045, 0.625, 0.5045, 0.625, 0.5045, 0.375, 0.5045, 0.375, 0.5038, 0.625, 0.5038, 0.625, 0.5038, 0.375, 0.5038, 0.375, 0.5031, 0.625, 0.5031, 0.625, 0.5031, 0.375, 0.5031, 0.375, 0.5024, 0.625, 0.5024, 0.625, 0.5024, 0.375, 0.5024, 0.375, 0.5018, 0.625, 0.5018, 0.625, 0.5018, 0.375, 0.5018, 0.375, 0.4982, 0.625, 0.4982, 0.625, 0.4982, 0.375, 0.4982, 0.375, 0.4976, 0.625, 0.4976, 0.625, 0.4976, 0.375, 0.4976, 0.375, 0.4969, 0.625, 0.4969, 0.625, 0.4969, 0.375, 0.4969, 0.375, 0.4962, 0.625, 0.4962, 0.625, 0.4962, 0.375, 0.4962, 0.375, 0.4955, 0.625, 0.4955, 0.625, 0.4955, 0.375, 0.4955, 0.375, 0.4947, 0.625, 0.4947, 0.375, 0.9947, 0.625, 0.9947, 0.625, 0.9955, 0.375, 0.9955, 0.375, 0.9955, 0.625, 0.9955, 0.625, 0.9962, 0.375, 0.9962, 0.375, 0.9962, 0.625, 0.9962, 0.625, 0.9969, 0.375, 0.9969, 0.375, 0.9969, 0.625, 0.9969, 0.625, 0.9976, 0.375, 0.9976, 0.375, 0.9976, 0.625, 0.9976, 0.625, 1.0, 0.375, 1.0, 0.375, 0.0, 0.625, 0.0, 0.625, 0.001822, 0.375, 0.001822, 0.375, 0.001822, 0.625, 0.001822, 0.625, 0.002425, 0.375, 0.002425, 0.375, 0.002425, 0.625, 0.002425, 0.625, 0.003087, 0.375, 0.003087, 0.375, 0.003087, 0.625, 0.003087, 0.625, 0.003792, 0.375, 0.003792, 0.375, 0.003792, 0.625, 0.003792, 0.625, 0.004528, 0.375, 0.004528, 0.375, 0.004528, 0.625, 0.004528, 0.625, 0.00528, 0.375, 0.00528, 0.625, 0.7553, 0.375, 0.7553, 0.375, 0.7545, 0.625, 0.7545, 0.625, 0.7545, 0.375, 0.7545, 0.375, 0.7538, 0.625, 0.7538, 0.625, 0.7538, 0.375, 0.7538, 0.375, 0.7531, 0.625, 0.7531, 0.625, 0.7531, 0.375, 0.7531, 0.375, 0.7524, 0.625, 0.7524, 0.625, 0.7524, 0.375, 0.7524, 0.375, 0.7518, 0.625, 0.7518, 0.625, 0.7518, 0.375, 0.7518, 0.375, 0.7482, 0.625, 0.7482, 0.625, 0.7482, 0.375, 0.7482, 0.375, 0.7476, 0.625, 0.7476, 0.625, 0.7476, 0.375, 0.7476, 0.375, 0.7469, 0.625, 0.7469, 0.625, 0.7469, 0.375, 0.7469, 0.375, 0.7462, 0.625, 0.7462, 0.625, 0.7462, 0.375, 0.7462, 0.375, 0.7455, 0.625, 0.7455, 0.625, 0.7455, 0.375, 0.7455, 0.375, 0.7447, 0.625, 0.7447, 0.625, 0.2553, 0.375, 0.2553, 0.375, 0.2545, 0.625, 0.2545, 0.625, 0.2545, 0.375, 0.2545, 0.375, 0.2538, 0.625, 0.2538, 0.625, 0.2538, 0.375, 0.2538, 0.375, 0.2531, 0.625, 0.2531, 0.625, 0.2531, 0.375, 0.2531, 0.375, 0.2524, 0.625, 0.2524, 0.625, 0.2524, 0.375, 0.2524, 0.375, 0.2518, 0.625, 0.2518, 0.625, 0.2518, 0.375, 0.2518, 0.375, 0.2482, 0.625, 0.2482, 0.625, 0.2482, 0.375, 0.2482, 0.375, 0.2476, 0.625, 0.2476, 0.625, 0.2476, 0.375, 0.2476, 0.375, 0.2469, 0.625, 0.2469, 0.625, 0.2469, 0.375, 0.2469, 0.375, 0.2462, 0.625, 0.2462, 0.625, 0.2462, 0.375, 0.2462, 0.375, 0.2455, 0.625, 0.2455, 0.625, 0.2455, 0.375, 0.2455, 0.375, 0.2447, 0.625, 0.2447, 0.375, 0.2553, 0.625, 0.2553, 0.625, 0.4947, 0.375, 0.4947, 0.375, 0.8124, 0.625, 0.8124, 0.625, 0.9376, 0.375, 0.9376, 0.375, 0.5624, 0.625, 0.5624, 0.625, 0.6876, 0.375, 0.6876, 0.625, 0.5624, 0.6254, 0.5554, 0.6266, 0.5485, 0.6285, 0.5418, 0.6312, 0.5353, 0.6346, 0.5292, 0.6386, 0.5235, 0.6433, 0.5183, 0.6485, 0.5136, 0.6542, 0.5096, 0.6603, 0.5062, 0.6668, 0.5035, 0.6735, 0.5016, 0.6804, 0.5004, 0.6874, 0.5, 0.8126, 0.5, 0.8196, 0.5004, 0.8265, 0.5016, 0.8332, 0.5035, 0.8397, 0.5062, 0.8458, 0.5096, 0.8515, 0.5136, 0.8567, 0.5183, 0.8614, 0.5235, 0.8654, 0.5292, 0.8688, 0.5353, 0.8715, 0.5418, 0.8734, 0.5485, 0.8746, 0.5554, 0.875, 0.5624, 0.875, 0.6876, 0.8746, 0.6946, 0.8734, 0.7015, 0.8715, 0.7082, 0.8688, 0.7147, 0.8654, 0.7208, 0.8614, 0.7265, 0.8567, 0.7317, 0.8515, 0.7364, 0.8458, 0.7404, 0.8397, 0.7438, 0.8332, 0.7465, 0.8265, 0.7484, 0.8196, 0.7496, 0.8126, 0.75, 0.6874, 0.75, 0.6804, 0.7496, 0.6735, 0.7484, 0.6668, 0.7465, 0.6603, 0.7438, 0.6542, 0.7404, 0.6485, 0.7364, 0.6433, 0.7317, 0.6386, 0.7265, 0.6346, 0.7208, 0.6312, 0.7147, 0.6285, 0.7082, 0.6266, 0.7015, 0.6254, 0.6946, 0.625, 0.6876, 0.375, 0.06239, 0.625, 0.06239, 0.625, 0.1876, 0.375, 0.1876, 0.375, 0.3124, 0.625, 0.3124, 0.625, 0.4376, 0.375, 0.4376, 0.375, 0.9376, 0.625, 0.9376, 0.625, 0.9446, 0.375, 0.9446, 0.375, 0.9446, 0.625, 0.9446, 0.625, 0.9515, 0.375, 0.9515, 0.375, 0.9515, 0.625, 0.9515, 0.625, 0.9582, 0.375, 0.9582, 0.375, 0.9582, 0.625, 0.9582, 0.625, 0.9647, 0.375, 0.9647, 0.375, 0.9647, 0.625, 0.9647, 0.625, 0.9708, 0.375, 0.9708, 0.375, 0.9708, 0.625, 0.9708, 0.625, 0.9765, 0.375, 0.9765, 0.375, 0.9765, 0.625, 0.9765, 0.625, 1.0, 0.375, 1.0, 0.375, 0.0, 0.625, 0.0, 0.625, 0.02349, 0.375, 0.02349, 0.375, 0.02349, 0.625, 0.02349, 0.625, 0.0292, 0.375, 0.0292, 0.375, 0.0292, 0.625, 0.0292, 0.625, 0.03532, 0.375, 0.03532, 0.375, 0.03532, 0.625, 0.03532, 0.625, 0.04179, 0.375, 0.04179, 0.375, 0.04179, 0.625, 0.04179, 0.625, 0.04851, 0.375, 0.04851, 0.375, 0.04851, 0.625, 0.04851, 0.625, 0.05541, 0.375, 0.05541, 0.375, 0.05541, 0.625, 0.05541, 0.625, 0.06239, 0.375, 0.06239, 0.625, 0.3124, 0.375, 0.3124, 0.375, 0.3054, 0.625, 0.3054, 0.625, 0.3054, 0.375, 0.3054, 0.375, 0.2985, 0.625, 0.2985, 0.625, 0.2985, 0.375, 0.2985, 0.375, 0.2918, 0.625, 0.2918, 0.625, 0.2918, 0.375, 0.2918, 0.375, 0.2853, 0.625, 0.2853, 0.625, 0.2853, 0.375, 0.2853, 0.375, 0.2792, 0.625, 0.2792, 0.625, 0.2792, 0.375, 0.2792, 0.375, 0.2735, 0.625, 0.2735, 0.625, 0.2735, 0.375, 0.2735, 0.375, 0.25, 0.625, 0.25, 0.625, 0.25, 0.375, 0.25, 0.375, 0.2265, 0.625, 0.2265, 0.625, 0.2265, 0.375, 0.2265, 0.375, 0.2208, 0.625, 0.2208, 0.625, 0.2208, 0.375, 0.2208, 0.375, 0.2147, 0.625, 0.2147, 0.625, 0.2147, 0.375, 0.2147, 0.375, 0.2082, 0.625, 0.2082, 0.625, 0.2082, 0.375, 0.2082, 0.375, 0.2015, 0.625, 0.2015, 0.625, 0.2015, 0.375, 0.2015, 0.375, 0.1946, 0.625, 0.1946, 0.625, 0.1946, 0.375, 0.1946, 0.375, 0.1876, 0.625, 0.1876, 0.625, 0.5624, 0.375, 0.5624, 0.375, 0.5554, 0.625, 0.5554, 0.625, 0.5554, 0.375, 0.5554, 0.375, 0.5485, 0.625, 0.5485, 0.625, 0.5485, 0.375, 0.5485, 0.375, 0.5418, 0.625, 0.5418, 0.625, 0.5418, 0.375, 0.5418, 0.375, 0.5353, 0.625, 0.5353, 0.625, 0.5353, 0.375, 0.5353, 0.375, 0.5292, 0.625, 0.5292, 0.625, 0.5292, 0.375, 0.5292, 0.375, 0.5235, 0.625, 0.5235, 0.625, 0.5235, 0.375, 0.5235, 0.375, 0.5, 0.625, 0.5, 0.625, 0.5, 0.375, 0.5, 0.375, 0.4765, 0.625, 0.4765, 0.625, 0.4765, 0.375, 0.4765, 0.375, 0.4708, 0.625, 0.4708, 0.625, 0.4708, 0.375, 0.4708, 0.375, 0.4647, 0.625, 0.4647, 0.625, 0.4647, 0.375, 0.4647, 0.375, 0.4582, 0.625, 0.4582, 0.625, 0.4582, 0.375, 0.4582, 0.375, 0.4515, 0.625, 0.4515, 0.625, 0.4515, 0.375, 0.4515, 0.375, 0.4446, 0.625, 0.4446, 0.625, 0.4446, 0.375, 0.4446, 0.375, 0.4376, 0.625, 0.4376, 0.625, 0.8124, 0.375, 0.8124, 0.375, 0.8054, 0.625, 0.8054, 0.625, 0.8054, 0.375, 0.8054, 0.375, 0.7985, 0.625, 0.7985, 0.625, 0.7985, 0.375, 0.7985, 0.375, 0.7918, 0.625, 0.7918, 0.625, 0.7918, 0.375, 0.7918, 0.375, 0.7853, 0.625, 0.7853, 0.625, 0.7853, 0.375, 0.7853, 0.375, 0.7792, 0.625, 0.7792, 0.625, 0.7792, 0.375, 0.7792, 0.375, 0.7735, 0.625, 0.7735, 0.625, 0.7735, 0.375, 0.7735, 0.375, 0.75, 0.625, 0.75, 0.625, 0.75, 0.375, 0.75, 0.375, 0.7265, 0.625, 0.7265, 0.625, 0.7265, 0.375, 0.7265, 0.375, 0.7208, 0.625, 0.7208, 0.625, 0.7208, 0.375, 0.7208, 0.375, 0.7147, 0.625, 0.7147, 0.625, 0.7147, 0.375, 0.7147, 0.375, 0.7082, 0.625, 0.7082, 0.625, 0.7082, 0.375, 0.7082, 0.375, 0.7015, 0.625, 0.7015, 0.625, 0.7015, 0.375, 0.7015, 0.375, 0.6946, 0.625, 0.6946, 0.625, 0.6946, 0.375, 0.6946, 0.375, 0.6876, 0.625, 0.6876, 0.125, 0.5624, 0.1254, 0.5554, 0.1266, 0.5485, 0.1285, 0.5418, 0.1312, 0.5353, 0.1346, 0.5292, 0.1386, 0.5235, 0.1433, 0.5183, 0.1485, 0.5136, 0.1542, 0.5096, 0.1603, 0.5062, 0.1668, 0.5035, 0.1735, 0.5016, 0.1804, 0.5004, 0.1874, 0.5, 0.3126, 0.5, 0.3196, 0.5004, 0.3265, 0.5016, 0.3332, 0.5035, 0.3397, 0.5062, 0.3458, 0.5096, 0.3515, 0.5136, 0.3567, 0.5183, 0.3614, 0.5235, 0.3654, 0.5292, 0.3688, 0.5353, 0.3715, 0.5418, 0.3734, 0.5485, 0.3746, 0.5554, 0.375, 0.5624, 0.375, 0.6876, 0.3746, 0.6946, 0.3734, 0.7015, 0.3715, 0.7082, 0.3688, 0.7147, 0.3654, 0.7208, 0.3614, 0.7265, 0.3567, 0.7317, 0.3515, 0.7364, 0.3458, 0.7404, 0.3397, 0.7438, 0.3332, 0.7465, 0.3265, 0.7484, 0.3196, 0.7496, 0.3126, 0.75, 0.1874, 0.75, 0.1804, 0.7496, 0.1735, 0.7484, 0.1668, 0.7465, 0.1603, 0.7438, 0.1542, 0.7404, 0.1485, 0.7364, 0.1433, 0.7317, 0.1386, 0.7265, 0.1346, 0.7208, 0.1312, 0.7147, 0.1285, 0.7082, 0.1266, 0.7015, 0.1254, 0.6946, 0.125, 0.6876, 0.375, 0.8124, 0.625, 0.8124, 0.625, 0.9376, 0.375, 0.9376, 0.375, 0.5624, 0.625, 0.5624, 0.625, 0.6876, 0.375, 0.6876, 0.625, 0.5624, 0.6254, 0.5554, 0.6266, 0.5485, 0.6285, 0.5418, 0.6312, 0.5353, 0.6346, 0.5292, 0.6386, 0.5235, 0.6433, 0.5183, 0.6485, 0.5136, 0.6542, 0.5096, 0.6603, 0.5062, 0.6668, 0.5035, 0.6735, 0.5016, 0.6804, 0.5004, 0.6874, 0.5, 0.8126, 0.5, 0.8196, 0.5004, 0.8265, 0.5016, 0.8332, 0.5035, 0.8397, 0.5062, 0.8458, 0.5096, 0.8515, 0.5136, 0.8567, 0.5183, 0.8614, 0.5235, 0.8654, 0.5292, 0.8688, 0.5353, 0.8715, 0.5418, 0.8734, 0.5485, 0.8746, 0.5554, 0.875, 0.5624, 0.875, 0.6876, 0.8746, 0.6946, 0.8734, 0.7015, 0.8715, 0.7082, 0.8688, 0.7147, 0.8654, 0.7208, 0.8614, 0.7265, 0.8567, 0.7317, 0.8515, 0.7364, 0.8458, 0.7404, 0.8397, 0.7438, 0.8332, 0.7465, 0.8265, 0.7484, 0.8196, 0.7496, 0.8126, 0.75, 0.6874, 0.75, 0.6804, 0.7496, 0.6735, 0.7484, 0.6668, 0.7465, 0.6603, 0.7438, 0.6542, 0.7404, 0.6485, 0.7364, 0.6433, 0.7317, 0.6386, 0.7265, 0.6346, 0.7208, 0.6312, 0.7147, 0.6285, 0.7082, 0.6266, 0.7015, 0.6254, 0.6946, 0.625, 0.6876, 0.375, 0.06239, 0.625, 0.06239, 0.625, 0.1876, 0.375, 0.1876, 0.375, 0.3124, 0.625, 0.3124, 0.625, 0.4376, 0.375, 0.4376, 0.375, 0.9376, 0.625, 0.9376, 0.625, 0.9446, 0.375, 0.9446, 0.375, 0.9446, 0.625, 0.9446, 0.625, 0.9515, 0.375, 0.9515, 0.375, 0.9515, 0.625, 0.9515, 0.625, 0.9582, 0.375, 0.9582, 0.375, 0.9582, 0.625, 0.9582, 0.625, 0.9647, 0.375, 0.9647, 0.375, 0.9647, 0.625, 0.9647, 0.625, 0.9708, 0.375, 0.9708, 0.375, 0.9708, 0.625, 0.9708, 0.625, 0.9765, 0.375, 0.9765, 0.375, 0.9765, 0.625, 0.9765, 0.625, 1.0, 0.375, 1.0, 0.375, 0.0, 0.625, 0.0, 0.625, 0.02349, 0.375, 0.02349, 0.375, 0.02349, 0.625, 0.02349, 0.625, 0.0292, 0.375, 0.0292, 0.375, 0.0292, 0.625, 0.0292, 0.625, 0.03532, 0.375, 0.03532, 0.375, 0.03532, 0.625, 0.03532, 0.625, 0.04179, 0.375, 0.04179, 0.375, 0.04179, 0.625, 0.04179, 0.625, 0.04851, 0.375, 0.04851, 0.375, 0.04851, 0.625, 0.04851, 0.625, 0.05541, 0.375, 0.05541, 0.375, 0.05541, 0.625, 0.05541, 0.625, 0.06239, 0.375, 0.06239, 0.625, 0.3124, 0.375, 0.3124, 0.375, 0.3054, 0.625, 0.3054, 0.625, 0.3054, 0.375, 0.3054, 0.375, 0.2985, 0.625, 0.2985, 0.625, 0.2985, 0.375, 0.2985, 0.375, 0.2918, 0.625, 0.2918, 0.625, 0.2918, 0.375, 0.2918, 0.375, 0.2853, 0.625, 0.2853, 0.625, 0.2853, 0.375, 0.2853, 0.375, 0.2792, 0.625, 0.2792, 0.625, 0.2792, 0.375, 0.2792, 0.375, 0.2735, 0.625, 0.2735, 0.625, 0.2735, 0.375, 0.2735, 0.375, 0.25, 0.625, 0.25, 0.625, 0.25, 0.375, 0.25, 0.375, 0.2265, 0.625, 0.2265, 0.625, 0.2265, 0.375, 0.2265, 0.375, 0.2208, 0.625, 0.2208, 0.625, 0.2208, 0.375, 0.2208, 0.375, 0.2147, 0.625, 0.2147, 0.625, 0.2147, 0.375, 0.2147, 0.375, 0.2082, 0.625, 0.2082, 0.625, 0.2082, 0.375, 0.2082, 0.375, 0.2015, 0.625, 0.2015, 0.625, 0.2015, 0.375, 0.2015, 0.375, 0.1946, 0.625, 0.1946, 0.625, 0.1946, 0.375, 0.1946, 0.375, 0.1876, 0.625, 0.1876, 0.625, 0.5624, 0.375, 0.5624, 0.375, 0.5554, 0.625, 0.5554, 0.625, 0.5554, 0.375, 0.5554, 0.375, 0.5485, 0.625, 0.5485, 0.625, 0.5485, 0.375, 0.5485, 0.375, 0.5418, 0.625, 0.5418, 0.625, 0.5418, 0.375, 0.5418, 0.375, 0.5353, 0.625, 0.5353, 0.625, 0.5353, 0.375, 0.5353, 0.375, 0.5292, 0.625, 0.5292, 0.625, 0.5292, 0.375, 0.5292, 0.375, 0.5235, 0.625, 0.5235, 0.625, 0.5235, 0.375, 0.5235, 0.375, 0.5, 0.625, 0.5, 0.625, 0.5, 0.375, 0.5, 0.375, 0.4765, 0.625, 0.4765, 0.625, 0.4765, 0.375, 0.4765, 0.375, 0.4708, 0.625, 0.4708, 0.625, 0.4708, 0.375, 0.4708, 0.375, 0.4647, 0.625, 0.4647, 0.625, 0.4647, 0.375, 0.4647, 0.375, 0.4582, 0.625, 0.4582, 0.625, 0.4582, 0.375, 0.4582, 0.375, 0.4515, 0.625, 0.4515, 0.625, 0.4515, 0.375, 0.4515, 0.375, 0.4446, 0.625, 0.4446, 0.625, 0.4446, 0.375, 0.4446, 0.375, 0.4376, 0.625, 0.4376, 0.625, 0.8124, 0.375, 0.8124, 0.375, 0.8054, 0.625, 0.8054, 0.625, 0.8054, 0.375, 0.8054, 0.375, 0.7985, 0.625, 0.7985, 0.625, 0.7985, 0.375, 0.7985, 0.375, 0.7918, 0.625, 0.7918, 0.625, 0.7918, 0.375, 0.7918, 0.375, 0.7853, 0.625, 0.7853, 0.625, 0.7853, 0.375, 0.7853, 0.375, 0.7792, 0.625, 0.7792, 0.625, 0.7792, 0.375, 0.7792, 0.375, 0.7735, 0.625, 0.7735, 0.625, 0.7735, 0.375, 0.7735, 0.375, 0.75, 0.625, 0.75, 0.625, 0.75, 0.375, 0.75, 0.375, 0.7265, 0.625, 0.7265, 0.625, 0.7265, 0.375, 0.7265, 0.375, 0.7208, 0.625, 0.7208, 0.625, 0.7208, 0.375, 0.7208, 0.375, 0.7147, 0.625, 0.7147, 0.625, 0.7147, 0.375, 0.7147, 0.375, 0.7082, 0.625, 0.7082, 0.625, 0.7082, 0.375, 0.7082, 0.375, 0.7015, 0.625, 0.7015, 0.625, 0.7015, 0.375, 0.7015, 0.375, 0.6946, 0.625, 0.6946, 0.625, 0.6946, 0.375, 0.6946, 0.375, 0.6876, 0.625, 0.6876, 0.125, 0.5624, 0.1254, 0.5554, 0.1266, 0.5485, 0.1285, 0.5418, 0.1312, 0.5353, 0.1346, 0.5292, 0.1386, 0.5235, 0.1433, 0.5183, 0.1485, 0.5136, 0.1542, 0.5096, 0.1603, 0.5062, 0.1668, 0.5035, 0.1735, 0.5016, 0.1804, 0.5004, 0.1874, 0.5, 0.3126, 0.5, 0.3196, 0.5004, 0.3265, 0.5016, 0.3332, 0.5035, 0.3397, 0.5062, 0.3458, 0.5096, 0.3515, 0.5136, 0.3567, 0.5183, 0.3614, 0.5235, 0.3654, 0.5292, 0.3688, 0.5353, 0.3715, 0.5418, 0.3734, 0.5485, 0.3746, 0.5554, 0.375, 0.5624, 0.375, 0.6876, 0.3746, 0.6946, 0.3734, 0.7015, 0.3715, 0.7082, 0.3688, 0.7147, 0.3654, 0.7208, 0.3614, 0.7265, 0.3567, 0.7317, 0.3515, 0.7364, 0.3458, 0.7404, 0.3397, 0.7438, 0.3332, 0.7465, 0.3265, 0.7484, 0.3196, 0.7496, 0.3126, 0.75, 0.1874, 0.75, 0.1804, 0.7496, 0.1735, 0.7484, 0.1668, 0.7465, 0.1603, 0.7438, 0.1542, 0.7404, 0.1485, 0.7364, 0.1433, 0.7317, 0.1386, 0.7265, 0.1346, 0.7208, 0.1312, 0.7147, 0.1285, 0.7082, 0.1266, 0.7015, 0.1254, 0.6946, 0.125, 0.6876, 0.375, 0.8124, 0.625, 0.8124, 0.625, 0.9376, 0.375, 0.9376, 0.375, 0.5624, 0.625, 0.5624, 0.625, 0.6876, 0.375, 0.6876, 0.625, 0.5624, 0.6254, 0.5554, 0.6266, 0.5485, 0.6285, 0.5418, 0.6312, 0.5353, 0.6346, 0.5292, 0.6386, 0.5235, 0.6433, 0.5183, 0.6485, 0.5136, 0.6542, 0.5096, 0.6603, 0.5062, 0.6668, 0.5035, 0.6735, 0.5016, 0.6804, 0.5004, 0.6874, 0.5, 0.8126, 0.5, 0.8196, 0.5004, 0.8265, 0.5016, 0.8332, 0.5035, 0.8397, 0.5062, 0.8458, 0.5096, 0.8515, 0.5136, 0.8567, 0.5183, 0.8614, 0.5235, 0.8654, 0.5292, 0.8688, 0.5353, 0.8715, 0.5418, 0.8734, 0.5485, 0.8746, 0.5554, 0.875, 0.5624, 0.875, 0.6876, 0.8746, 0.6946, 0.8734, 0.7015, 0.8715, 0.7082, 0.8688, 0.7147, 0.8654, 0.7208, 0.8614, 0.7265, 0.8567, 0.7317, 0.8515, 0.7364, 0.8458, 0.7404, 0.8397, 0.7438, 0.8332, 0.7465, 0.8265, 0.7484, 0.8196, 0.7496, 0.8126, 0.75, 0.6874, 0.75, 0.6804, 0.7496, 0.6735, 0.7484, 0.6668, 0.7465, 0.6603, 0.7438, 0.6542, 0.7404, 0.6485, 0.7364, 0.6433, 0.7317, 0.6386, 0.7265, 0.6346, 0.7208, 0.6312, 0.7147, 0.6285, 0.7082, 0.6266, 0.7015, 0.6254, 0.6946, 0.625, 0.6876, 0.375, 0.06239, 0.625, 0.06239, 0.625, 0.1876, 0.375, 0.1876, 0.375, 0.3124, 0.625, 0.3124, 0.625, 0.4376, 0.375, 0.4376, 0.375, 0.9376, 0.625, 0.9376, 0.625, 0.9446, 0.375, 0.9446, 0.375, 0.9446, 0.625, 0.9446, 0.625, 0.9515, 0.375, 0.9515, 0.375, 0.9515, 0.625, 0.9515, 0.625, 0.9582, 0.375, 0.9582, 0.375, 0.9582, 0.625, 0.9582, 0.625, 0.9647, 0.375, 0.9647, 0.375, 0.9647, 0.625, 0.9647, 0.625, 0.9708, 0.375, 0.9708, 0.375, 0.9708, 0.625, 0.9708, 0.625, 0.9765, 0.375, 0.9765, 0.375, 0.9765, 0.625, 0.9765, 0.625, 1.0, 0.375, 1.0, 0.375, 0.0, 0.625, 0.0, 0.625, 0.02349, 0.375, 0.02349, 0.375, 0.02349, 0.625, 0.02349, 0.625, 0.0292, 0.375, 0.0292, 0.375, 0.0292, 0.625, 0.0292, 0.625, 0.03532, 0.375, 0.03532, 0.375, 0.03532, 0.625, 0.03532, 0.625, 0.04179, 0.375, 0.04179, 0.375, 0.04179, 0.625, 0.04179, 0.625, 0.04851, 0.375, 0.04851, 0.375, 0.04851, 0.625, 0.04851, 0.625, 0.05541, 0.375, 0.05541, 0.375, 0.05541, 0.625, 0.05541, 0.625, 0.06239, 0.375, 0.06239, 0.625, 0.3124, 0.375, 0.3124, 0.375, 0.3054, 0.625, 0.3054, 0.625, 0.3054, 0.375, 0.3054, 0.375, 0.2985, 0.625, 0.2985, 0.625, 0.2985, 0.375, 0.2985, 0.375, 0.2918, 0.625, 0.2918, 0.625, 0.2918, 0.375, 0.2918, 0.375, 0.2853, 0.625, 0.2853, 0.625, 0.2853, 0.375, 0.2853, 0.375, 0.2792, 0.625, 0.2792, 0.625, 0.2792, 0.375, 0.2792, 0.375, 0.2735, 0.625, 0.2735, 0.625, 0.2735, 0.375, 0.2735, 0.375, 0.25, 0.625, 0.25, 0.625, 0.25, 0.375, 0.25, 0.375, 0.2265, 0.625, 0.2265, 0.625, 0.2265, 0.375, 0.2265, 0.375, 0.2208, 0.625, 0.2208, 0.625, 0.2208, 0.375, 0.2208, 0.375, 0.2147, 0.625, 0.2147, 0.625, 0.2147, 0.375, 0.2147, 0.375, 0.2082, 0.625, 0.2082, 0.625, 0.2082, 0.375, 0.2082, 0.375, 0.2015, 0.625, 0.2015, 0.625, 0.2015, 0.375, 0.2015, 0.375, 0.1946, 0.625, 0.1946, 0.625, 0.1946, 0.375, 0.1946, 0.375, 0.1876, 0.625, 0.1876, 0.625, 0.5624, 0.375, 0.5624, 0.375, 0.5554, 0.625, 0.5554, 0.625, 0.5554, 0.375, 0.5554, 0.375, 0.5485, 0.625, 0.5485, 0.625, 0.5485, 0.375, 0.5485, 0.375, 0.5418, 0.625, 0.5418, 0.625, 0.5418, 0.375, 0.5418, 0.375, 0.5353, 0.625, 0.5353, 0.625, 0.5353, 0.375, 0.5353, 0.375, 0.5292, 0.625, 0.5292, 0.625, 0.5292, 0.375, 0.5292, 0.375, 0.5235, 0.625, 0.5235, 0.625, 0.5235, 0.375, 0.5235, 0.375, 0.5, 0.625, 0.5, 0.625, 0.5, 0.375, 0.5, 0.375, 0.4765, 0.625, 0.4765, 0.625, 0.4765, 0.375, 0.4765, 0.375, 0.4708, 0.625, 0.4708, 0.625, 0.4708, 0.375, 0.4708, 0.375, 0.4647, 0.625, 0.4647, 0.625, 0.4647, 0.375, 0.4647, 0.375, 0.4582, 0.625, 0.4582, 0.625, 0.4582, 0.375, 0.4582, 0.375, 0.4515, 0.625, 0.4515, 0.625, 0.4515, 0.375, 0.4515, 0.375, 0.4446, 0.625, 0.4446, 0.625, 0.4446, 0.375, 0.4446, 0.375, 0.4376, 0.625, 0.4376, 0.625, 0.8124, 0.375, 0.8124, 0.375, 0.8054, 0.625, 0.8054, 0.625, 0.8054, 0.375, 0.8054, 0.375, 0.7985, 0.625, 0.7985, 0.625, 0.7985, 0.375, 0.7985, 0.375, 0.7918, 0.625, 0.7918, 0.625, 0.7918, 0.375, 0.7918, 0.375, 0.7853, 0.625, 0.7853, 0.625, 0.7853, 0.375, 0.7853, 0.375, 0.7792, 0.625, 0.7792, 0.625, 0.7792, 0.375, 0.7792, 0.375, 0.7735, 0.625, 0.7735, 0.625, 0.7735, 0.375, 0.7735, 0.375, 0.75, 0.625, 0.75, 0.625, 0.75, 0.375, 0.75, 0.375, 0.7265, 0.625, 0.7265, 0.625, 0.7265, 0.375, 0.7265, 0.375, 0.7208, 0.625, 0.7208, 0.625, 0.7208, 0.375, 0.7208, 0.375, 0.7147, 0.625, 0.7147, 0.625, 0.7147, 0.375, 0.7147, 0.375, 0.7082, 0.625, 0.7082, 0.625, 0.7082, 0.375, 0.7082, 0.375, 0.7015, 0.625, 0.7015, 0.625, 0.7015, 0.375, 0.7015, 0.375, 0.6946, 0.625, 0.6946, 0.625, 0.6946, 0.375, 0.6946, 0.375, 0.6876, 0.625, 0.6876, 0.125, 0.5624, 0.1254, 0.5554, 0.1266, 0.5485, 0.1285, 0.5418, 0.1312, 0.5353, 0.1346, 0.5292, 0.1386, 0.5235, 0.1433, 0.5183, 0.1485, 0.5136, 0.1542, 0.5096, 0.1603, 0.5062, 0.1668, 0.5035, 0.1735, 0.5016, 0.1804, 0.5004, 0.1874, 0.5, 0.3126, 0.5, 0.3196, 0.5004, 0.3265, 0.5016, 0.3332, 0.5035, 0.3397, 0.5062, 0.3458, 0.5096, 0.3515, 0.5136, 0.3567, 0.5183, 0.3614, 0.5235, 0.3654, 0.5292, 0.3688, 0.5353, 0.3715, 0.5418, 0.3734, 0.5485, 0.3746, 0.5554, 0.375, 0.5624, 0.375, 0.6876, 0.3746, 0.6946, 0.3734, 0.7015, 0.3715, 0.7082, 0.3688, 0.7147, 0.3654, 0.7208, 0.3614, 0.7265, 0.3567, 0.7317, 0.3515, 0.7364, 0.3458, 0.7404, 0.3397, 0.7438, 0.3332, 0.7465, 0.3265, 0.7484, 0.3196, 0.7496, 0.3126, 0.75, 0.1874, 0.75, 0.1804, 0.7496, 0.1735, 0.7484, 0.1668, 0.7465, 0.1603, 0.7438, 0.1542, 0.7404, 0.1485, 0.7364, 0.1433, 0.7317, 0.1386, 0.7265, 0.1346, 0.7208, 0.1312, 0.7147, 0.1285, 0.7082, 0.1266, 0.7015, 0.1254, 0.6946, 0.125, 0.6876, 0.375, 0.8124, 0.625, 0.8124, 0.625, 0.9376, 0.375, 0.9376, 0.375, 0.5624, 0.625, 0.5624, 0.625, 0.6876, 0.375, 0.6876, 0.625, 0.5624, 0.6254, 0.5554, 0.6266, 0.5485, 0.6285, 0.5418, 0.6312, 0.5353, 0.6346, 0.5292, 0.6386, 0.5235, 0.6433, 0.5183, 0.6485, 0.5136, 0.6542, 0.5096, 0.6603, 0.5062, 0.6668, 0.5035, 0.6735, 0.5016, 0.6804, 0.5004, 0.6874, 0.5, 0.8126, 0.5, 0.8196, 0.5004, 0.8265, 0.5016, 0.8332, 0.5035, 0.8397, 0.5062, 0.8458, 0.5096, 0.8515, 0.5136, 0.8567, 0.5183, 0.8614, 0.5235, 0.8654, 0.5292, 0.8688, 0.5353, 0.8715, 0.5418, 0.8734, 0.5485, 0.8746, 0.5554, 0.875, 0.5624, 0.875, 0.6876, 0.8746, 0.6946, 0.8734, 0.7015, 0.8715, 0.7082, 0.8688, 0.7147, 0.8654, 0.7208, 0.8614, 0.7265, 0.8567, 0.7317, 0.8515, 0.7364, 0.8458, 0.7404, 0.8397, 0.7438, 0.8332, 0.7465, 0.8265, 0.7484, 0.8196, 0.7496, 0.8126, 0.75, 0.6874, 0.75, 0.6804, 0.7496, 0.6735, 0.7484, 0.6668, 0.7465, 0.6603, 0.7438, 0.6542, 0.7404, 0.6485, 0.7364, 0.6433, 0.7317, 0.6386, 0.7265, 0.6346, 0.7208, 0.6312, 0.7147, 0.6285, 0.7082, 0.6266, 0.7015, 0.6254, 0.6946, 0.625, 0.6876, 0.375, 0.06239, 0.625, 0.06239, 0.625, 0.1876, 0.375, 0.1876, 0.375, 0.3124, 0.625, 0.3124, 0.625, 0.4376, 0.375, 0.4376, 0.375, 0.9376, 0.625, 0.9376, 0.625, 0.9446, 0.375, 0.9446, 0.375, 0.9446, 0.625, 0.9446, 0.625, 0.9515, 0.375, 0.9515, 0.375, 0.9515, 0.625, 0.9515, 0.625, 0.9582, 0.375, 0.9582, 0.375, 0.9582, 0.625, 0.9582, 0.625, 0.9647, 0.375, 0.9647, 0.375, 0.9647, 0.625, 0.9647, 0.625, 0.9708, 0.375, 0.9708, 0.375, 0.9708, 0.625, 0.9708, 0.625, 0.9765, 0.375, 0.9765, 0.375, 0.9765, 0.625, 0.9765, 0.625, 1.0, 0.375, 1.0, 0.375, 0.0, 0.625, 0.0, 0.625, 0.02349, 0.375, 0.02349, 0.375, 0.02349, 0.625, 0.02349, 0.625, 0.0292, 0.375, 0.0292, 0.375, 0.0292, 0.625, 0.0292, 0.625, 0.03532, 0.375, 0.03532, 0.375, 0.03532, 0.625, 0.03532, 0.625, 0.04179, 0.375, 0.04179, 0.375, 0.04179, 0.625, 0.04179, 0.625, 0.04851, 0.375, 0.04851, 0.375, 0.04851, 0.625, 0.04851, 0.625, 0.05541, 0.375, 0.05541, 0.375, 0.05541, 0.625, 0.05541, 0.625, 0.06239, 0.375, 0.06239, 0.625, 0.3124, 0.375, 0.3124, 0.375, 0.3054, 0.625, 0.3054, 0.625, 0.3054, 0.375, 0.3054, 0.375, 0.2985, 0.625, 0.2985, 0.625, 0.2985, 0.375, 0.2985, 0.375, 0.2918, 0.625, 0.2918, 0.625, 0.2918, 0.375, 0.2918, 0.375, 0.2853, 0.625, 0.2853, 0.625, 0.2853, 0.375, 0.2853, 0.375, 0.2792, 0.625, 0.2792, 0.625, 0.2792, 0.375, 0.2792, 0.375, 0.2735, 0.625, 0.2735, 0.625, 0.2735, 0.375, 0.2735, 0.375, 0.25, 0.625, 0.25, 0.625, 0.25, 0.375, 0.25, 0.375, 0.2265, 0.625, 0.2265, 0.625, 0.2265, 0.375, 0.2265, 0.375, 0.2208, 0.625, 0.2208, 0.625, 0.2208, 0.375, 0.2208, 0.375, 0.2147, 0.625, 0.2147, 0.625, 0.2147, 0.375, 0.2147, 0.375, 0.2082, 0.625, 0.2082, 0.625, 0.2082, 0.375, 0.2082, 0.375, 0.2015, 0.625, 0.2015, 0.625, 0.2015, 0.375, 0.2015, 0.375, 0.1946, 0.625, 0.1946, 0.625, 0.1946, 0.375, 0.1946, 0.375, 0.1876, 0.625, 0.1876, 0.625, 0.5624, 0.375, 0.5624, 0.375, 0.5554, 0.625, 0.5554, 0.625, 0.5554, 0.375, 0.5554, 0.375, 0.5485, 0.625, 0.5485, 0.625, 0.5485, 0.375, 0.5485, 0.375, 0.5418, 0.625, 0.5418, 0.625, 0.5418, 0.375, 0.5418, 0.375, 0.5353, 0.625, 0.5353, 0.625, 0.5353, 0.375, 0.5353, 0.375, 0.5292, 0.625, 0.5292, 0.625, 0.5292, 0.375, 0.5292, 0.375, 0.5235, 0.625, 0.5235, 0.625, 0.5235, 0.375, 0.5235, 0.375, 0.5, 0.625, 0.5, 0.625, 0.5, 0.375, 0.5, 0.375, 0.4765, 0.625, 0.4765, 0.625, 0.4765, 0.375, 0.4765, 0.375, 0.4708, 0.625, 0.4708, 0.625, 0.4708, 0.375, 0.4708, 0.375, 0.4647, 0.625, 0.4647, 0.625, 0.4647, 0.375, 0.4647, 0.375, 0.4582, 0.625, 0.4582, 0.625, 0.4582, 0.375, 0.4582, 0.375, 0.4515, 0.625, 0.4515, 0.625, 0.4515, 0.375, 0.4515, 0.375, 0.4446, 0.625, 0.4446, 0.625, 0.4446, 0.375, 0.4446, 0.375, 0.4376, 0.625, 0.4376, 0.625, 0.8124, 0.375, 0.8124, 0.375, 0.8054, 0.625, 0.8054, 0.625, 0.8054, 0.375, 0.8054, 0.375, 0.7985, 0.625, 0.7985, 0.625, 0.7985, 0.375, 0.7985, 0.375, 0.7918, 0.625, 0.7918, 0.625, 0.7918, 0.375, 0.7918, 0.375, 0.7853, 0.625, 0.7853, 0.625, 0.7853, 0.375, 0.7853, 0.375, 0.7792, 0.625, 0.7792, 0.625, 0.7792, 0.375, 0.7792, 0.375, 0.7735, 0.625, 0.7735, 0.625, 0.7735, 0.375, 0.7735, 0.375, 0.75, 0.625, 0.75, 0.625, 0.75, 0.375, 0.75, 0.375, 0.7265, 0.625, 0.7265, 0.625, 0.7265, 0.375, 0.7265, 0.375, 0.7208, 0.625, 0.7208, 0.625, 0.7208, 0.375, 0.7208, 0.375, 0.7147, 0.625, 0.7147, 0.625, 0.7147, 0.375, 0.7147, 0.375, 0.7082, 0.625, 0.7082, 0.625, 0.7082, 0.375, 0.7082, 0.375, 0.7015, 0.625, 0.7015, 0.625, 0.7015, 0.375, 0.7015, 0.375, 0.6946, 0.625, 0.6946, 0.625, 0.6946, 0.375, 0.6946, 0.375, 0.6876, 0.625, 0.6876, 0.125, 0.5624, 0.1254, 0.5554, 0.1266, 0.5485, 0.1285, 0.5418, 0.1312, 0.5353, 0.1346, 0.5292, 0.1386, 0.5235, 0.1433, 0.5183, 0.1485, 0.5136, 0.1542, 0.5096, 0.1603, 0.5062, 0.1668, 0.5035, 0.1735, 0.5016, 0.1804, 0.5004, 0.1874, 0.5, 0.3126, 0.5, 0.3196, 0.5004, 0.3265, 0.5016, 0.3332, 0.5035, 0.3397, 0.5062, 0.3458, 0.5096, 0.3515, 0.5136, 0.3567, 0.5183, 0.3614, 0.5235, 0.3654, 0.5292, 0.3688, 0.5353, 0.3715, 0.5418, 0.3734, 0.5485, 0.3746, 0.5554, 0.375, 0.5624, 0.375, 0.6876, 0.3746, 0.6946, 0.3734, 0.7015, 0.3715, 0.7082, 0.3688, 0.7147, 0.3654, 0.7208, 0.3614, 0.7265, 0.3567, 0.7317, 0.3515, 0.7364, 0.3458, 0.7404, 0.3397, 0.7438, 0.3332, 0.7465, 0.3265, 0.7484, 0.3196, 0.7496, 0.3126, 0.75, 0.1874, 0.75, 0.1804, 0.7496, 0.1735, 0.7484, 0.1668, 0.7465, 0.1603, 0.7438, 0.1542, 0.7404, 0.1485, 0.7364, 0.1433, 0.7317, 0.1386, 0.7265, 0.1346, 0.7208, 0.1312, 0.7147, 0.1285, 0.7082, 0.1266, 0.7015, 0.1254, 0.6946, 0.125, 0.6876])
me_cube.materials.append(mat_material)
me_cube.materials.append(mat_material_003)
me_cube.materials.append(mat_material_004)
me_cube.materials.append(mat_material_002)
me_cube.materials.append(mat_material_005)
me_cube.use_mirror_vertex_groups = False
me_cube.update()

# ---- objects
ob_cube = bpy.data.objects.new('Cube', me_cube)
ob_light = bpy.data.objects.new('Light', light_light)
ob_camera = bpy.data.objects.new('Camera', cam_camera)

# ---- transforms, parenting, visibility, modifiers, constraints
ob_cube.location = (0.0, 0.0, 1.47)
ob_cube.scale = (1.618, 3.816, 0.07279)
ob_cube.lock_rotations_4d = False
ob_cube.empty_display_type = 'ARROWS'
ob_cube.lineart.crease_threshold = 0.0
ob_light.location = (4.076, 1.005, 5.904)
ob_light.rotation_euler = (0.6503, 0.05522, 1.866)
ob_light.lock_rotations_4d = False
ob_light.empty_display_type = 'ARROWS'
ob_light.color = (0.0, 0.0, 0.0, 0.0)
ob_light.lineart.crease_threshold = 0.0
ob_camera.location = (7.359, -6.926, 4.958)
ob_camera.rotation_euler = (1.109, 0.0, 0.8149)
ob_camera.lock_rotations_4d = False
ob_camera.empty_display_type = 'ARROWS'
ob_camera.color = (0.0, 0.0, 0.0, 0.0)
ob_camera.display_type = 'WIRE'
ob_camera.lineart.crease_threshold = 0.0

# ---- collection membership
col_collection.objects.link(ob_cube)
col_collection.objects.link(ob_light)
col_collection.objects.link(ob_camera)

# ---- scene / render settings (as saved in the file)
scene.camera = ob_camera
scene.frame_start = 1; scene.frame_end = 250; scene.frame_set(1)
scene.render.engine = 'BLENDER_EEVEE_NEXT'
bpy.context.view_layer.update()
